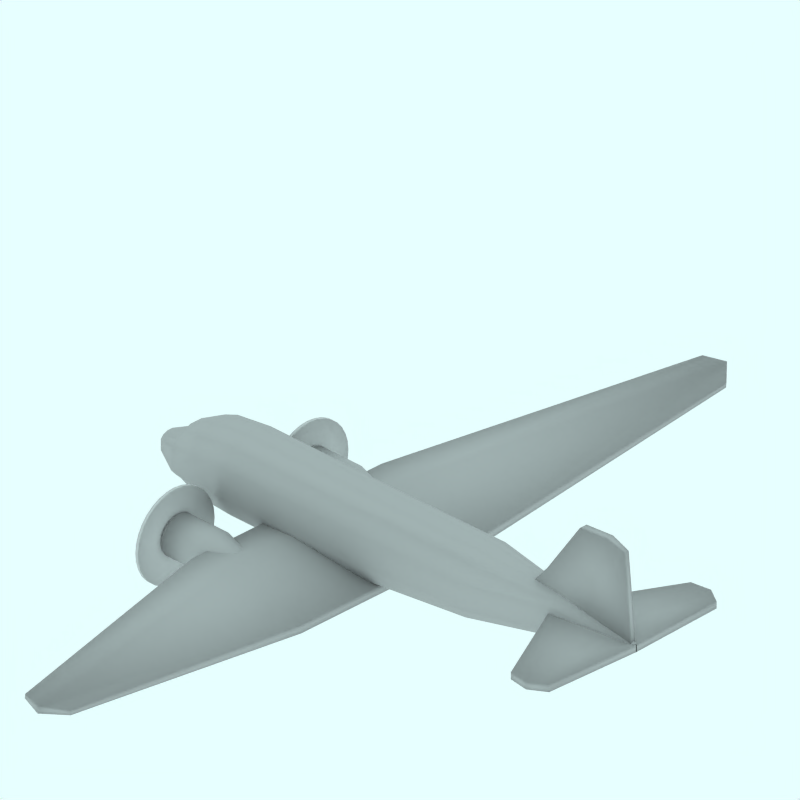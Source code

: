 # Source: Douglas_DC3_DanAir_Early.blend  (saved by Blender 2.49.2; exported with 4.5.12 LTS)
import bpy
from mathutils import Matrix  # noqa: F401  (used for matrix-valued properties, if any)

bpy.ops.wm.read_factory_settings(use_empty=True)
scene = bpy.context.scene
scene.name = 'Scene'

# ---- collections
col_collection_1 = bpy.data.collections.new('Collection 1'); scene.collection.children.link(col_collection_1)
col_collection_2 = bpy.data.collections.new('Collection 2'); scene.collection.children.link(col_collection_2)
col_collection_2.hide_render = True
col_collection_2.hide_viewport = True
col_collection_3 = bpy.data.collections.new('Collection 3'); scene.collection.children.link(col_collection_3)
col_collection_3.hide_render = True
col_collection_3.hide_viewport = True
col_collection_4 = bpy.data.collections.new('Collection 4'); scene.collection.children.link(col_collection_4)
col_collection_4.hide_render = True
col_collection_4.hide_viewport = True

# ---- materials (node trees are filled in below, after node groups)
mat_texface = bpy.data.materials.new('TexFace')
mat_texface.alpha_threshold = 0.0
mat_texface.diffuse_color = (0.7, 0.7, 0.7, 1.0)
mat_texface.roughness = 0.5
mat_texface.line_color = (0.0, 0.0, 0.0, 1.0)
mat_grigio = bpy.data.materials.new('Grigio')
mat_grigio.alpha_threshold = 0.0
mat_grigio.diffuse_color = (0.7, 0.7, 0.7, 1.0)
mat_grigio.roughness = 0.5
mat_grigio.line_color = (0.0, 0.0, 0.0, 1.0)
mat_transparent = bpy.data.materials.new('Transparent')
mat_transparent.alpha_threshold = 0.0
mat_transparent.preview_render_type = 'FLAT'
mat_transparent.roughness = 0.5

# ---- material node trees

# ---- world
world_world = bpy.data.worlds.new('World'); scene.world = world_world
world_world.color = (0.9059, 1.0, 1.0)
world_world.use_sun_shadow = False
world_world.sun_shadow_jitter_overblur = 0.0
world_world.cycles.sampling_method = 'MANUAL'
world_world.cycles.sample_map_resolution = 256

# ---- cameras
cam_camera_001 = bpy.data.cameras.new('Camera.001')
cam_camera_001.type = 'ORTHO'
cam_camera_001.passepartout_alpha = 0.2
cam_camera_001.clip_end = 100.0
cam_camera_001.lens = 35.0
cam_camera_001.ortho_scale = 12.0
cam_camera_001.display_size = 5.91
cam_camera_001.show_passepartout = False
cam_camera_001.show_safe_areas = True
cam_camera_001.dof.focus_distance = 0.0
cam_camera_001.dof.aperture_fstop = 128.0

# ---- lights
light_lamp = bpy.data.lights.new('Lamp', 'SUN')
light_lamp.transmission_factor = 0.0
light_lamp.angle = 1.571
light_lamp.energy = 0.028
light_lamp.shadow_buffer_clip_start = 0.5
light_lamp.shadow_soft_size = 1.0
light_lamp.shadow_cascade_max_distance = 1000.0
light_lamp.cycles.use_multiple_importance_sampling = False

# ---- meshes
me_cylinder_002 = bpy.data.meshes.new('Cylinder.002')
me_cylinder_002.from_pydata([(-0.5902, 0.1414, -4.88), (-0.5565, 0.05176, -4.88), (-0.5565, -0.05176, -4.88), (-0.5902, -0.1414, -4.88), (-0.6484, -0.1932, -4.88), (-0.842, -0.1932, -4.88), (-0.9002, -0.1414, -4.88), (-0.9339, -0.05176, -4.88), (-0.9339, 0.05176, -4.88), (-0.9002, 0.1414, -4.88), (-0.842, 0.1932, -4.88), (-0.6484, 0.1932, -4.88), (-1.125, 0.03536, 4.992), (-1.112, 0.01294, 4.992), (-1.112, -0.01294, 4.992), (-1.125, -0.03536, 4.992), (-1.148, -0.0483, 4.992), (-1.222, -0.0483, 4.992), (-1.244, -0.03536, 4.992), (-1.257, -0.01294, 4.992), (-1.257, 0.01294, 4.992), (-1.244, 0.03536, 4.992), (-1.222, 0.0483, 4.992), (-1.148, 0.0483, 4.992), (-0.7914, -6.763e-08, -4.992), (-1.189, -1.497e-07, 4.992), (-0.1867, 0.1553, -0.649), (-0.3162, 0.4243, -0.649), (-0.1867, -0.1553, -0.649), (-0.3162, -0.4243, -0.649), (-0.6612, -0.5796, -0.649), (-1.182, -0.5796, -0.649), (-1.509, -0.4243, -0.649), (-1.638, -0.1553, -0.649), (-1.638, 0.1553, -0.649), (-1.509, 0.4243, -0.649), (-1.182, 0.5796, -0.649), (-0.6612, 0.5796, -0.649), (-0.477, 0.1553, 1.813), (-0.5806, 0.4243, 1.813), (-0.477, -0.1553, 1.813), (-0.5806, -0.4243, 1.813), (-0.8149, -0.5796, 1.813), (-1.232, -0.5796, 1.813), (-1.535, -0.4243, 1.813), (-1.638, -0.1553, 1.813), (-1.638, 0.1553, 1.813), (-1.535, 0.4243, 1.813), (-1.232, 0.5796, 1.813), (-0.8149, 0.5796, 1.813), (-0.1867, 0.1553, -3.168), (-0.3162, 0.4243, -3.168), (-0.1867, -0.1553, -3.168), (-0.3162, -0.4243, -3.168), (-0.6612, -0.5796, -3.168), (-1.182, -0.5796, -3.168), (-1.509, -0.4243, -3.168), (-1.638, -0.1553, -3.168), (-1.638, 0.1553, -3.168), (-1.509, 0.4243, -3.168), (-1.182, 0.5796, -3.168), (-0.6612, 0.5796, -3.168), (-0.2466, 0.1553, -3.87), (-0.3616, 0.4243, -3.87), (-0.2466, -0.1553, -3.87), (-0.3616, -0.4243, -3.87), (-0.6755, -0.5796, -3.87), (-1.138, -0.5796, -3.87), (-1.421, -0.4243, -3.87), (-1.536, -0.1553, -3.87), (-1.536, 0.1553, -3.87), (-1.421, 0.4243, -3.87), (-1.138, 0.5796, -3.87), (-0.6755, 0.5796, -3.87), (-0.3586, 0.1168, -4.329), (-0.4424, 0.3191, -4.329), (-0.3586, -0.1168, -4.329), (-0.4424, -0.3191, -4.329), (-0.5576, -0.4359, -4.329), (-1.07, -0.4359, -4.329), (-1.215, -0.3191, -4.329), (-1.299, -0.1168, -4.329), (-1.299, 0.1168, -4.329), (-1.215, 0.3191, -4.329), (-1.07, 0.4359, -4.329), (-0.5576, 0.4359, -4.329), (-0.3902, 0.1125, -4.434), (-0.457, 0.3074, -4.434), (-0.3902, -0.1125, -4.434), (-0.457, -0.3074, -4.434), (-0.5728, -0.4199, -4.434), (-0.9571, -0.4199, -4.434), (-1.073, -0.3074, -4.434), (-1.14, -0.1125, -4.434), (-1.14, 0.1125, -4.434), (-1.073, 0.3074, -4.434), (-0.9571, 0.4199, -4.434), (-0.5728, 0.4199, -4.434), (-0.7551, 0.06885, 3.466), (-0.8228, 0.1881, 3.466), (-0.7551, -0.06885, 3.466), (-0.8228, -0.1881, 3.466), (-0.94, -0.2569, 3.466), (-1.329, -0.2569, 3.466), (-1.447, -0.1881, 3.466), (-1.514, -0.06885, 3.466), (-1.514, 0.06885, 3.466), (-1.447, 0.1881, 3.466), (-1.329, 0.2569, 3.466), (-0.94, 0.2569, 3.466)], [], [(24, 0, 1), (25, 13, 12), (24, 1, 2), (25, 14, 13), (24, 2, 3), (25, 15, 14), (24, 3, 4), (25, 16, 15), (24, 4, 5), (25, 17, 16), (24, 5, 6), (25, 18, 17), (24, 6, 7), (25, 19, 18), (24, 7, 8), (25, 20, 19), (24, 8, 9), (25, 21, 20), (24, 9, 10), (25, 22, 21), (24, 10, 11), (25, 23, 22), (11, 0, 24), (25, 12, 23), (27, 39, 38, 26), (26, 38, 40, 28), (28, 40, 41, 29), (29, 41, 42, 30), (30, 42, 43, 31), (31, 43, 44, 32), (32, 44, 45, 33), (33, 45, 46, 34), (34, 46, 47, 35), (35, 47, 48, 36), (36, 48, 49, 37), (39, 27, 37, 49), (51, 27, 26, 50), (50, 26, 28, 52), (52, 28, 29, 53), (53, 29, 30, 54), (54, 30, 31, 55), (55, 31, 32, 56), (56, 32, 33, 57), (57, 33, 34, 58), (58, 34, 35, 59), (59, 35, 36, 60), (60, 36, 37, 61), (27, 51, 61, 37), (63, 51, 50, 62), (62, 50, 52, 64), (64, 52, 53, 65), (65, 53, 54, 66), (66, 54, 55, 67), (67, 55, 56, 68), (68, 56, 57, 69), (69, 57, 58, 70), (70, 58, 59, 71), (71, 59, 60, 72), (72, 60, 61, 73), (51, 63, 73, 61), (75, 63, 62, 74), (74, 62, 64, 76), (76, 64, 65, 77), (77, 65, 66, 78), (78, 66, 67, 79), (79, 67, 68, 80), (80, 68, 69, 81), (81, 69, 70, 82), (82, 70, 71, 83), (83, 71, 72, 84), (84, 72, 73, 85), (63, 75, 85, 73), (0, 87, 86, 1), (87, 75, 74, 86), (1, 86, 88, 2), (86, 74, 76, 88), (2, 88, 89, 3), (88, 76, 77, 89), (3, 89, 90, 4), (89, 77, 78, 90), (4, 90, 91, 5), (90, 78, 79, 91), (5, 91, 92, 6), (91, 79, 80, 92), (6, 92, 93, 7), (92, 80, 81, 93), (7, 93, 94, 8), (93, 81, 82, 94), (8, 94, 95, 9), (94, 82, 83, 95), (9, 95, 96, 10), (95, 83, 84, 96), (10, 96, 97, 11), (96, 84, 85, 97), (75, 87, 97, 85), (87, 0, 11, 97), (39, 99, 98, 38), (99, 12, 13, 98), (38, 98, 100, 40), (98, 13, 14, 100), (40, 100, 101, 41), (100, 14, 15, 101), (41, 101, 102, 42), (101, 15, 16, 102), (42, 102, 103, 43), (102, 16, 17, 103), (43, 103, 104, 44), (103, 17, 18, 104), (44, 104, 105, 45), (104, 18, 19, 105), (45, 105, 106, 46), (105, 19, 20, 106), (46, 106, 107, 47), (106, 20, 21, 107), (47, 107, 108, 48), (107, 21, 22, 108), (48, 108, 109, 49), (108, 22, 23, 109), (12, 99, 109, 23), (99, 39, 49, 109)])
me_cylinder_002.polygons.foreach_set('use_smooth', [True] * 120)
_uv = me_cylinder_002.uv_layers.new(name='UVTex')
_uv.uv.foreach_set('vector', [0.0, 0.4166, 0.0113, 0.2779, 0.0113, 0.2548, 1.0, 0.6908, 1.0, 0.6376, 1.0, 0.6465, 0.0, 0.4166, 0.0113, 0.2548, 0.0113, 0.2548, 1.0, 0.6908, 1.0, 0.6376, 1.0, 0.6376, 0.0, 0.4166, 0.0113, 0.2548, 0.0113, 0.2779, 1.0, 0.6908, 1.0, 0.6465, 1.0, 0.6376, 0.0, 0.4166, 0.0113, 0.2779, 0.0113, 0.3181, 1.0, 0.6908, 1.0, 0.662, 1.0, 0.6465, 0.0, 0.4166, 0.0113, 0.3181, 0.0113, 0.4514, 1.0, 0.6908, 1.0, 0.7133, 1.0, 0.662, 0.0, 0.4166, 0.0113, 0.4514, 0.0113, 0.4916, 1.0, 0.6908, 1.0, 0.7287, 1.0, 0.7133, 0.0, 0.4166, 0.0113, 0.4916, 0.0113, 0.5148, 1.0, 0.6908, 1.0, 0.7376, 1.0, 0.7287, 0.0, 0.4166, 0.0113, 0.5148, 0.0113, 0.5148, 1.0, 0.6908, 1.0, 0.7376, 1.0, 0.7376, 0.0, 0.4166, 0.0113, 0.5148, 0.0113, 0.4916, 1.0, 0.6908, 1.0, 0.7287, 1.0, 0.7376, 0.0, 0.4166, 0.0113, 0.4916, 0.0113, 0.4514, 1.0, 0.6908, 1.0, 0.7133, 1.0, 0.7287, 0.0, 0.4166, 0.0113, 0.4514, 0.0113, 0.3181, 1.0, 0.6908, 1.0, 0.662, 1.0, 0.7133, 0.0113, 0.3181, 0.0113, 0.2779, 0.0, 0.4166, 1.0, 0.6908, 1.0, 0.6465, 1.0, 0.662, 0.435, 0.08916, 0.6816, 0.2713, 0.6816, 0.2, 0.435, 6.16e-08, 0.435, 6.16e-08, 0.6816, 0.2, 0.6816, 0.2, 0.435, 0.0, 0.435, 0.0, 0.6816, 0.2, 0.6816, 0.2713, 0.435, 0.08916, 0.435, 0.08916, 0.6816, 0.2713, 0.6816, 0.4328, 0.435, 0.3269, 0.435, 0.3269, 0.6816, 0.4328, 0.6816, 0.72, 0.435, 0.6859, 0.435, 0.6859, 0.6816, 0.72, 0.6816, 0.9287, 0.435, 0.9108, 0.435, 0.9108, 0.6816, 0.9287, 0.6816, 1.0, 0.435, 1.0, 0.435, 1.0, 0.6816, 1.0, 0.6816, 1.0, 0.435, 1.0, 0.435, 1.0, 0.6816, 1.0, 0.6816, 0.9287, 0.435, 0.9108, 0.435, 0.9108, 0.6816, 0.9287, 0.6816, 0.72, 0.435, 0.6859, 0.435, 0.6859, 0.6816, 0.72, 0.6816, 0.4328, 0.435, 0.3269, 0.6816, 0.2713, 0.435, 0.08916, 0.435, 0.3269, 0.6816, 0.4328, 0.1827, 0.08916, 0.435, 0.08916, 0.435, 6.16e-08, 0.1827, 2.053e-07, 0.1827, 2.053e-07, 0.435, 6.16e-08, 0.435, 0.0, 0.1827, 1.848e-07, 0.1827, 1.848e-07, 0.435, 0.0, 0.435, 0.08916, 0.1827, 0.08916, 0.1827, 0.08916, 0.435, 0.08916, 0.435, 0.3269, 0.1827, 0.3269, 0.1827, 0.3269, 0.435, 0.3269, 0.435, 0.6859, 0.1827, 0.6859, 0.1827, 0.6859, 0.435, 0.6859, 0.435, 0.9108, 0.1827, 0.9108, 0.1827, 0.9108, 0.435, 0.9108, 0.435, 1.0, 0.1827, 1.0, 0.1827, 1.0, 0.435, 1.0, 0.435, 1.0, 0.1827, 1.0, 0.1827, 1.0, 0.435, 1.0, 0.435, 0.9108, 0.1827, 0.9108, 0.1827, 0.9108, 0.435, 0.9108, 0.435, 0.6859, 0.1827, 0.6859, 0.1827, 0.6859, 0.435, 0.6859, 0.435, 0.3269, 0.1827, 0.3269, 0.435, 0.08916, 0.1827, 0.08916, 0.1827, 0.3269, 0.435, 0.3269, 0.1124, 0.1204, 0.1827, 0.08916, 0.1827, 2.053e-07, 0.1124, 0.04124, 0.1124, 0.04124, 0.1827, 2.053e-07, 0.1827, 1.848e-07, 0.1124, 0.04124, 0.1124, 0.04124, 0.1827, 1.848e-07, 0.1827, 0.08916, 0.1124, 0.1204, 0.1124, 0.1204, 0.1827, 0.08916, 0.1827, 0.3269, 0.1124, 0.3367, 0.1124, 0.3367, 0.1827, 0.3269, 0.1827, 0.6859, 0.1124, 0.6556, 0.1124, 0.6556, 0.1827, 0.6859, 0.1827, 0.9108, 0.1124, 0.8503, 0.1124, 0.8503, 0.1827, 0.9108, 0.1827, 1.0, 0.1124, 0.9295, 0.1124, 0.9295, 0.1827, 1.0, 0.1827, 1.0, 0.1124, 0.9295, 0.1124, 0.9295, 0.1827, 1.0, 0.1827, 0.9108, 0.1124, 0.8503, 0.1124, 0.8503, 0.1827, 0.9108, 0.1827, 0.6859, 0.1124, 0.6556, 0.1124, 0.6556, 0.1827, 0.6859, 0.1827, 0.3269, 0.1124, 0.3367, 0.1827, 0.08916, 0.1124, 0.1204, 0.1124, 0.3367, 0.1827, 0.3269, 0.06639, 0.1762, 0.1124, 0.1204, 0.1124, 0.04124, 0.06639, 0.1184, 0.06639, 0.1184, 0.1124, 0.04124, 0.1124, 0.04124, 0.06639, 0.1184, 0.06639, 0.1184, 0.1124, 0.04124, 0.1124, 0.1204, 0.06639, 0.1762, 0.06639, 0.1762, 0.1124, 0.1204, 0.1124, 0.3367, 0.06639, 0.2555, 0.06639, 0.2555, 0.1124, 0.3367, 0.1124, 0.6556, 0.06639, 0.6085, 0.06639, 0.6085, 0.1124, 0.6556, 0.1124, 0.8503, 0.06639, 0.7086, 0.06639, 0.7086, 0.1124, 0.8503, 0.1124, 0.9295, 0.06639, 0.7664, 0.06639, 0.7664, 0.1124, 0.9295, 0.1124, 0.9295, 0.06639, 0.7664, 0.06639, 0.7664, 0.1124, 0.9295, 0.1124, 0.8503, 0.06639, 0.7086, 0.06639, 0.7086, 0.1124, 0.8503, 0.1124, 0.6556, 0.06639, 0.6085, 0.06639, 0.6085, 0.1124, 0.6556, 0.1124, 0.3367, 0.06639, 0.2555, 0.1124, 0.1204, 0.06639, 0.1762, 0.06639, 0.2555, 0.1124, 0.3367, 0.0113, 0.2779, 0.05592, 0.1862, 0.05592, 0.1402, 0.0113, 0.2548, 0.05592, 0.1862, 0.06639, 0.1762, 0.06639, 0.1184, 0.05592, 0.1402, 0.0113, 0.2548, 0.05592, 0.1402, 0.05592, 0.1402, 0.0113, 0.2548, 0.05592, 0.1402, 0.06639, 0.1184, 0.06639, 0.1184, 0.05592, 0.1402, 0.0113, 0.2548, 0.05592, 0.1402, 0.05592, 0.1862, 0.0113, 0.2779, 0.05592, 0.1402, 0.06639, 0.1184, 0.06639, 0.1762, 0.05592, 0.1862, 0.0113, 0.2779, 0.05592, 0.1862, 0.05592, 0.266, 0.0113, 0.3181, 0.05592, 0.1862, 0.06639, 0.1762, 0.06639, 0.2555, 0.05592, 0.266, 0.0113, 0.3181, 0.05592, 0.266, 0.05592, 0.5308, 0.0113, 0.4514, 0.05592, 0.266, 0.06639, 0.2555, 0.06639, 0.6085, 0.05592, 0.5308, 0.0113, 0.4514, 0.05592, 0.5308, 0.05592, 0.6105, 0.0113, 0.4916, 0.05592, 0.5308, 0.06639, 0.6085, 0.06639, 0.7086, 0.05592, 0.6105, 0.0113, 0.4916, 0.05592, 0.6105, 0.05592, 0.6566, 0.0113, 0.5148, 0.05592, 0.6105, 0.06639, 0.7086, 0.06639, 0.7664, 0.05592, 0.6566, 0.0113, 0.5148, 0.05592, 0.6566, 0.05592, 0.6566, 0.0113, 0.5148, 0.05592, 0.6566, 0.06639, 0.7664, 0.06639, 0.7664, 0.05592, 0.6566, 0.0113, 0.5148, 0.05592, 0.6566, 0.05592, 0.6105, 0.0113, 0.4916, 0.05592, 0.6566, 0.06639, 0.7664, 0.06639, 0.7086, 0.05592, 0.6105, 0.0113, 0.4916, 0.05592, 0.6105, 0.05592, 0.5308, 0.0113, 0.4514, 0.05592, 0.6105, 0.06639, 0.7086, 0.06639, 0.6085, 0.05592, 0.5308, 0.0113, 0.4514, 0.05592, 0.5308, 0.05592, 0.266, 0.0113, 0.3181, 0.05592, 0.5308, 0.06639, 0.6085, 0.06639, 0.2555, 0.05592, 0.266, 0.06639, 0.1762, 0.05592, 0.1862, 0.05592, 0.266, 0.06639, 0.2555, 0.05592, 0.1862, 0.0113, 0.2779, 0.0113, 0.3181, 0.05592, 0.266, 0.6816, 0.2713, 0.8472, 0.4382, 0.8472, 0.3916, 0.6816, 0.2, 0.8472, 0.4382, 1.0, 0.6465, 1.0, 0.6376, 0.8472, 0.3916, 0.6816, 0.2, 0.8472, 0.3916, 0.8472, 0.3916, 0.6816, 0.2, 0.8472, 0.3916, 1.0, 0.6376, 1.0, 0.6376, 0.8472, 0.3916, 0.6816, 0.2, 0.8472, 0.3916, 0.8472, 0.4382, 0.6816, 0.2713, 0.8472, 0.3916, 1.0, 0.6376, 1.0, 0.6465, 0.8472, 0.4382, 0.6816, 0.2713, 0.8472, 0.4382, 0.8472, 0.519, 0.6816, 0.4328, 0.8472, 0.4382, 1.0, 0.6465, 1.0, 0.662, 0.8472, 0.519, 0.6816, 0.4328, 0.8472, 0.519, 0.8472, 0.7873, 0.6816, 0.72, 0.8472, 0.519, 1.0, 0.662, 1.0, 0.7133, 0.8472, 0.7873, 0.6816, 0.72, 0.8472, 0.7873, 0.8472, 0.8681, 0.6816, 0.9287, 0.8472, 0.7873, 1.0, 0.7133, 1.0, 0.7287, 0.8472, 0.8681, 0.6816, 0.9287, 0.8472, 0.8681, 0.8472, 0.9148, 0.6816, 1.0, 0.8472, 0.8681, 1.0, 0.7287, 1.0, 0.7376, 0.8472, 0.9148, 0.6816, 1.0, 0.8472, 0.9148, 0.8472, 0.9148, 0.6816, 1.0, 0.8472, 0.9148, 1.0, 0.7376, 1.0, 0.7376, 0.8472, 0.9148, 0.6816, 1.0, 0.8472, 0.9148, 0.8472, 0.8681, 0.6816, 0.9287, 0.8472, 0.9148, 1.0, 0.7376, 1.0, 0.7287, 0.8472, 0.8681, 0.6816, 0.9287, 0.8472, 0.8681, 0.8472, 0.7873, 0.6816, 0.72, 0.8472, 0.8681, 1.0, 0.7287, 1.0, 0.7133, 0.8472, 0.7873, 0.6816, 0.72, 0.8472, 0.7873, 0.8472, 0.519, 0.6816, 0.4328, 0.8472, 0.7873, 1.0, 0.7133, 1.0, 0.662, 0.8472, 0.519, 1.0, 0.6465, 0.8472, 0.4382, 0.8472, 0.519, 1.0, 0.662, 0.8472, 0.4382, 0.6816, 0.2713, 0.6816, 0.4328, 0.8472, 0.519])
me_cylinder_002.materials.append(mat_texface)
me_cylinder_002.use_remesh_preserve_volume = False
me_cylinder_002.use_remesh_preserve_attributes = False
me_cylinder_002.use_mirror_vertex_groups = False
me_cylinder_002.update()
me_cylinder_001 = bpy.data.meshes.new('Cylinder.001')
me_cylinder_001.from_pydata([(-0.07387, 1.671, -3.289), (-0.0285, 1.616, -3.289), (0.005212, 1.552, -3.289), (0.02597, 1.484, -3.289), (0.03298, 1.413, -3.289), (0.02597, 1.342, -3.289), (0.005212, 1.273, -3.289), (-0.0285, 1.21, -3.289), (-0.07387, 1.155, -3.289), (-0.1291, 1.11, -3.289), (-0.1922, 1.076, -3.289), (-0.2606, 1.055, -3.289), (-0.3318, 1.048, -3.289), (-0.403, 1.055, -3.289), (-0.4714, 1.076, -3.289), (-0.5345, 1.11, -3.289), (-0.5898, 1.155, -3.289), (-0.6351, 1.21, -3.289), (-0.6689, 1.273, -3.289), (-0.6896, 1.342, -3.289), (-0.6966, 1.413, -3.289), (-0.6896, 1.484, -3.289), (-0.6688, 1.552, -3.289), (-0.6351, 1.616, -3.289), (-0.5898, 1.671, -3.289), (-0.5345, 1.716, -3.289), (-0.4714, 1.75, -3.289), (-0.403, 1.771, -3.289), (-0.3318, 1.778, -3.289), (-0.2606, 1.771, -3.289), (-0.1922, 1.75, -3.289), (-0.1291, 1.716, -3.289), (-0.2802, 1.464, -1.36), (-0.2712, 1.453, -1.36), (-0.2644, 1.441, -1.36), (-0.2603, 1.427, -1.36), (-0.2589, 1.413, -1.36), (-0.2603, 1.399, -1.36), (-0.2644, 1.385, -1.36), (-0.2712, 1.372, -1.36), (-0.2802, 1.361, -1.36), (-0.2913, 1.352, -1.36), (-0.3039, 1.345, -1.36), (-0.3176, 1.341, -1.36), (-0.3318, 1.34, -1.36), (-0.3461, 1.341, -1.36), (-0.3597, 1.345, -1.36), (-0.3724, 1.352, -1.36), (-0.3834, 1.361, -1.36), (-0.3925, 1.372, -1.36), (-0.3992, 1.385, -1.36), (-0.4034, 1.399, -1.36), (-0.4048, 1.413, -1.36), (-0.4034, 1.427, -1.36), (-0.3992, 1.441, -1.36), (-0.3925, 1.453, -1.36), (-0.3834, 1.464, -1.36), (-0.3724, 1.474, -1.36), (-0.3597, 1.48, -1.36), (-0.3461, 1.484, -1.36), (-0.3318, 1.486, -1.36), (-0.3176, 1.484, -1.36), (-0.3039, 1.48, -1.36), (-0.2913, 1.474, -1.36), (-0.3318, 1.413, -3.289), (-0.3318, 1.413, -1.36), (-0.0285, 1.616, -2.488), (-0.07387, 1.671, -2.488), (0.005213, 1.552, -2.488), (0.02597, 1.484, -2.488), (0.03298, 1.413, -2.488), (0.02597, 1.342, -2.488), (0.005212, 1.273, -2.488), (-0.0285, 1.21, -2.488), (-0.07387, 1.155, -2.488), (-0.1291, 1.11, -2.488), (-0.1922, 1.076, -2.488), (-0.2606, 1.055, -2.488), (-0.3318, 1.048, -2.488), (-0.403, 1.055, -2.488), (-0.4714, 1.076, -2.488), (-0.5345, 1.11, -2.488), (-0.5898, 1.155, -2.488), (-0.6351, 1.21, -2.488), (-0.6688, 1.273, -2.488), (-0.6896, 1.342, -2.488), (-0.6966, 1.413, -2.488), (-0.6896, 1.484, -2.488), (-0.6689, 1.552, -2.488), (-0.6351, 1.616, -2.488), (-0.5898, 1.671, -2.488), (-0.5345, 1.716, -2.488), (-0.4714, 1.75, -2.488), (-0.403, 1.771, -2.488), (-0.3318, 1.778, -2.488), (-0.2607, 1.771, -2.488), (-0.1922, 1.75, -2.488), (-0.1291, 1.716, -2.488)], [], [(64, 0, 1), (65, 33, 32), (64, 1, 2), (65, 34, 33), (64, 2, 3), (65, 35, 34), (64, 3, 4), (65, 36, 35), (64, 4, 5), (65, 37, 36), (64, 5, 6), (65, 38, 37), (64, 6, 7), (65, 39, 38), (64, 7, 8), (65, 40, 39), (64, 8, 9), (65, 41, 40), (64, 9, 10), (65, 42, 41), (64, 10, 11), (65, 43, 42), (64, 11, 12), (65, 44, 43), (64, 12, 13), (65, 45, 44), (64, 13, 14), (65, 46, 45), (64, 14, 15), (65, 47, 46), (64, 15, 16), (65, 48, 47), (64, 16, 17), (65, 49, 48), (64, 17, 18), (65, 50, 49), (64, 18, 19), (65, 51, 50), (64, 19, 20), (65, 52, 51), (64, 20, 21), (65, 53, 52), (64, 21, 22), (65, 54, 53), (64, 22, 23), (65, 55, 54), (64, 23, 24), (65, 56, 55), (64, 24, 25), (65, 57, 56), (64, 25, 26), (65, 58, 57), (64, 26, 27), (65, 59, 58), (64, 27, 28), (65, 60, 59), (64, 28, 29), (65, 61, 60), (64, 29, 30), (65, 62, 61), (64, 30, 31), (65, 63, 62), (31, 0, 64), (65, 32, 63), (0, 67, 66, 1), (67, 32, 33, 66), (1, 66, 68, 2), (66, 33, 34, 68), (2, 68, 69, 3), (68, 34, 35, 69), (3, 69, 70, 4), (69, 35, 36, 70), (4, 70, 71, 5), (70, 36, 37, 71), (5, 71, 72, 6), (71, 37, 38, 72), (6, 72, 73, 7), (72, 38, 39, 73), (7, 73, 74, 8), (73, 39, 40, 74), (8, 74, 75, 9), (74, 40, 41, 75), (9, 75, 76, 10), (75, 41, 42, 76), (10, 76, 77, 11), (76, 42, 43, 77), (11, 77, 78, 12), (77, 43, 44, 78), (12, 78, 79, 13), (78, 44, 45, 79), (13, 79, 80, 14), (79, 45, 46, 80), (14, 80, 81, 15), (80, 46, 47, 81), (15, 81, 82, 16), (81, 47, 48, 82), (16, 82, 83, 17), (82, 48, 49, 83), (17, 83, 84, 18), (83, 49, 50, 84), (18, 84, 85, 19), (84, 50, 51, 85), (19, 85, 86, 20), (85, 51, 52, 86), (20, 86, 87, 21), (86, 52, 53, 87), (21, 87, 88, 22), (87, 53, 54, 88), (22, 88, 89, 23), (88, 54, 55, 89), (23, 89, 90, 24), (89, 55, 56, 90), (24, 90, 91, 25), (90, 56, 57, 91), (25, 91, 92, 26), (91, 57, 58, 92), (26, 92, 93, 27), (92, 58, 59, 93), (27, 93, 94, 28), (93, 59, 60, 94), (28, 94, 95, 29), (94, 60, 61, 95), (29, 95, 96, 30), (95, 61, 62, 96), (30, 96, 97, 31), (96, 62, 63, 97), (32, 67, 97, 63), (67, 0, 31, 97)])
me_cylinder_001.polygons.foreach_set('use_smooth', [True] * 128)
me_cylinder_001.materials.append(mat_grigio)
me_cylinder_001.use_remesh_preserve_volume = False
me_cylinder_001.use_remesh_preserve_attributes = False
me_cylinder_001.use_mirror_vertex_groups = False
me_cylinder_001.update()
me_cube_005 = bpy.data.meshes.new('Cube.005')
me_cube_005.from_pydata([(-0.03599, 6.952, 0.7947), (-0.7759, 7.181, 0.8802), (-0.02823, 6.952, 0.8745), (-0.7682, 7.181, 0.9601), (-0.08066, 0.0, 0.1787), (-2.42, 2.384e-07, 0.3629), (-0.06513, -4.768e-07, 0.3385), (-2.404, 2.384e-07, 0.5227), (-0.3812, 7.304, 0.8277), (-0.3678, 7.304, 0.9659), (-1.753, 2.384e-07, 0.3104), (-1.726, 0.0, 0.5868), (-0.08066, 2.014, 0.1787), (-2.42, 2.014, 0.3629), (-0.06513, 2.014, 0.3385), (-2.404, 2.014, 0.5227), (-1.753, 2.014, 0.3104), (-1.726, 2.014, 0.5868)], [], [(0, 8, 9, 2), (8, 1, 3, 9), (4, 12, 14, 6), (12, 0, 2, 14), (7, 15, 13, 5), (15, 3, 1, 13), (10, 16, 12, 4), (0, 12, 16, 8), (5, 13, 16, 10), (13, 1, 8, 16), (11, 17, 15, 7), (17, 9, 3, 15), (6, 14, 17, 11), (14, 2, 9, 17)])
me_cube_005.polygons.foreach_set('use_smooth', [True] * 14)
me_cube_005.materials.append(mat_grigio)
me_cube_005.use_remesh_preserve_volume = False
me_cube_005.use_remesh_preserve_attributes = False
me_cube_005.use_mirror_vertex_groups = False
me_cube_005.update()
me_cube_008 = bpy.data.meshes.new('Cube.008')
me_cube_008.from_pydata([(4.955, 0.04572, 1.12), (2.551, 0.06996, 1.12), (4.805, 0.04572, 2.761), (3.887, 0.06996, 2.832), (4.955, -2.98e-08, 1.12), (2.551, 2.682e-07, 1.12), (4.805, -5.662e-07, 2.761), (3.887, 1.788e-07, 2.832), (4.891, 0.04572, 1.854), (3.192, 0.06996, 1.854), (4.891, -3.57e-07, 1.854), (3.192, 2.137e-07, 1.854), (4.02, 0.06996, 1.12), (4.449, 0.06996, 2.874), (4.02, 1.267e-07, 1.12), (4.449, -1.751e-07, 2.874), (4.169, 0.06996, 1.854)], [], [(0, 8, 10, 4), (8, 2, 6, 10), (3, 9, 11, 7), (9, 1, 5, 11), (12, 0, 4, 14), (14, 5, 1, 12), (7, 15, 13, 3), (15, 6, 2, 13), (8, 16, 13, 2), (16, 9, 3, 13), (0, 12, 16, 8), (12, 1, 9, 16)])
me_cube_008.polygons.foreach_set('use_smooth', [True] * 12)
_uv = me_cube_008.uv_layers.new(name='UVTex')
_uv.uv.foreach_set('vector', [1.0, 0.0, 0.9732, 0.4186, 0.9732, 0.4186, 1.0, 0.0, 0.9732, 0.4186, 0.9374, 0.9355, 0.9374, 0.9355, 0.9732, 0.4186, 0.5557, 0.9758, 0.2666, 0.4186, 0.2666, 0.4186, 0.5557, 0.9758, 0.2666, 0.4186, 0.0, 1.36e-07, 0.0, 1.36e-07, 0.2666, 0.4186, 0.6108, 6.798e-08, 1.0, 0.0, 1.0, 0.0, 0.6108, 0.0, 0.6108, 0.0, 0.0, 1.36e-07, 0.0, 1.36e-07, 0.6108, 6.798e-08, 0.5557, 0.9758, 0.7895, 1.0, 0.7895, 1.0, 0.5557, 0.9758, 0.7895, 1.0, 0.9374, 0.9355, 0.9374, 0.9355, 0.7895, 1.0, 0.9732, 0.4186, 0.6732, 0.4186, 0.7895, 1.0, 0.9374, 0.9355, 0.6732, 0.4186, 0.2666, 0.4186, 0.5557, 0.9758, 0.7895, 1.0, 1.0, 0.0, 0.6108, 6.798e-08, 0.6732, 0.4186, 0.9732, 0.4186, 0.6108, 6.798e-08, 0.0, 1.36e-07, 0.2666, 0.4186, 0.6732, 0.4186])
me_cube_008.materials.append(mat_texface)
me_cube_008.use_remesh_preserve_volume = False
me_cube_008.use_remesh_preserve_attributes = False
me_cube_008.use_mirror_vertex_groups = False
me_cube_008.update()
me_cube_004 = bpy.data.meshes.new('Cube.004')
me_cube_004.from_pydata([(4.939, 1.776, 1.113), (4.259, 1.907, 1.113), (4.939, 1.776, 1.236), (4.259, 1.907, 1.236), (5.014, 0.005059, 1.113), (3.269, 2.682e-07, 1.113), (5.014, 0.005059, 1.236), (3.269, 1.788e-07, 1.236), (4.635, 1.963, 1.113), (4.635, 1.963, 1.236), (4.466, 8.047e-08, 1.113), (4.466, -2.906e-07, 1.236)], [], [(4, 0, 2, 6), (7, 3, 1, 5), (0, 8, 9, 2), (8, 1, 3, 9), (8, 0, 4, 10), (10, 5, 1, 8), (7, 11, 9, 3), (11, 6, 2, 9)])
me_cube_004.polygons.foreach_set('use_smooth', [True] * 8)
me_cube_004.materials.append(mat_grigio)
me_cube_004.use_remesh_preserve_volume = False
me_cube_004.use_remesh_preserve_attributes = False
me_cube_004.use_mirror_vertex_groups = False
me_cube_004.update()
me_cylinder = bpy.data.meshes.new('Cylinder')
me_cylinder.from_pydata([(0.2749, 1.992, -3.383), (0.3757, 1.869, -3.383), (0.4505, 1.729, -3.383), (0.4966, 1.577, -3.383), (0.5122, 1.419, -3.383), (0.4966, 1.261, -3.383), (0.4505, 1.109, -3.383), (0.3757, 0.9694, -3.383), (0.2749, 0.8466, -3.383), (0.1522, 0.7459, -3.383), (0.01217, 0.671, -3.383), (-0.1398, 0.6249, -3.383), (-0.2978, 0.6094, -3.383), (-0.4558, 0.6249, -3.383), (-0.6078, 0.671, -3.383), (-0.7478, 0.7459, -3.383), (-0.8706, 0.8466, -3.383), (-0.9713, 0.9694, -3.383), (-1.046, 1.109, -3.383), (-1.092, 1.261, -3.383), (-1.108, 1.419, -3.383), (-1.092, 1.577, -3.383), (-1.046, 1.729, -3.383), (-0.9713, 1.869, -3.383), (-0.8706, 1.992, -3.383), (-0.7478, 2.093, -3.383), (-0.6078, 2.168, -3.383), (-0.4558, 2.214, -3.383), (-0.2978, 2.229, -3.383), (-0.1398, 2.214, -3.383), (0.01217, 2.168, -3.383), (0.1522, 2.093, -3.383), (0.2749, 1.992, -3.324), (0.3757, 1.869, -3.324), (0.4505, 1.729, -3.324), (0.4966, 1.577, -3.324), (0.5122, 1.419, -3.324), (0.4966, 1.261, -3.324), (0.4505, 1.109, -3.324), (0.3757, 0.9694, -3.324), (0.2749, 0.8466, -3.324), (0.1522, 0.7459, -3.324), (0.01217, 0.671, -3.324), (-0.1398, 0.6249, -3.324), (-0.2978, 0.6094, -3.324), (-0.4558, 0.6249, -3.324), (-0.6078, 0.671, -3.324), (-0.7478, 0.7459, -3.324), (-0.8706, 0.8466, -3.324), (-0.9713, 0.9694, -3.324), (-1.046, 1.109, -3.324), (-1.092, 1.261, -3.324), (-1.108, 1.419, -3.324), (-1.092, 1.577, -3.324), (-1.046, 1.729, -3.324), (-0.9713, 1.869, -3.324), (-0.8706, 1.992, -3.324), (-0.7478, 2.093, -3.324), (-0.6078, 2.168, -3.324), (-0.4558, 2.214, -3.324), (-0.2978, 2.229, -3.324), (-0.1398, 2.214, -3.324), (0.01216, 2.168, -3.324), (0.1522, 2.093, -3.324), (-0.2978, 1.419, -3.383), (-0.2978, 1.419, -3.324)], [], [(64, 0, 1), (65, 33, 32), (64, 1, 2), (65, 34, 33), (64, 2, 3), (65, 35, 34), (64, 3, 4), (65, 36, 35), (64, 4, 5), (65, 37, 36), (64, 5, 6), (65, 38, 37), (64, 6, 7), (65, 39, 38), (64, 7, 8), (65, 40, 39), (64, 8, 9), (65, 41, 40), (64, 9, 10), (65, 42, 41), (64, 10, 11), (65, 43, 42), (64, 11, 12), (65, 44, 43), (64, 12, 13), (65, 45, 44), (64, 13, 14), (65, 46, 45), (64, 14, 15), (65, 47, 46), (64, 15, 16), (65, 48, 47), (64, 16, 17), (65, 49, 48), (64, 17, 18), (65, 50, 49), (64, 18, 19), (65, 51, 50), (64, 19, 20), (65, 52, 51), (64, 20, 21), (65, 53, 52), (64, 21, 22), (65, 54, 53), (64, 22, 23), (65, 55, 54), (64, 23, 24), (65, 56, 55), (64, 24, 25), (65, 57, 56), (64, 25, 26), (65, 58, 57), (64, 26, 27), (65, 59, 58), (64, 27, 28), (65, 60, 59), (64, 28, 29), (65, 61, 60), (64, 29, 30), (65, 62, 61), (64, 30, 31), (65, 63, 62), (31, 0, 64), (65, 32, 63), (0, 32, 33, 1), (1, 33, 34, 2), (2, 34, 35, 3), (3, 35, 36, 4), (4, 36, 37, 5), (5, 37, 38, 6), (6, 38, 39, 7), (7, 39, 40, 8), (8, 40, 41, 9), (9, 41, 42, 10), (10, 42, 43, 11), (11, 43, 44, 12), (12, 44, 45, 13), (13, 45, 46, 14), (14, 46, 47, 15), (15, 47, 48, 16), (16, 48, 49, 17), (17, 49, 50, 18), (18, 50, 51, 19), (19, 51, 52, 20), (20, 52, 53, 21), (21, 53, 54, 22), (22, 54, 55, 23), (23, 55, 56, 24), (24, 56, 57, 25), (25, 57, 58, 26), (26, 58, 59, 27), (27, 59, 60, 28), (28, 60, 61, 29), (29, 61, 62, 30), (30, 62, 63, 31), (32, 0, 31, 63)])
me_cylinder.polygons.foreach_set('use_smooth', [True] * 96)
me_cylinder.use_remesh_preserve_volume = False
me_cylinder.use_remesh_preserve_attributes = False
me_cylinder.use_mirror_vertex_groups = False
me_cylinder.update()
me_sphere = bpy.data.meshes.new('Sphere')
me_sphere.from_pydata([(-1.333e-06, 1.25e-06, 31.62), (-22.88, 16.62, 14.14), (8.74, 26.9, 14.14), (28.28, 4.856e-07, 14.14), (-8.74, 26.9, -14.14), (22.88, 16.62, -14.14), (-28.28, -7.508e-07, -14.14), (1.432e-06, -1.515e-06, -31.62), (-13.45, 9.772, 26.9), (5.137, 15.81, 26.9), (-8.313, 25.58, 16.63), (-26.9, 5.941e-07, 16.63), (16.63, 1.043e-06, 26.9), (21.76, 15.81, 16.63), (-30.08, 9.772, -1.941e-06), (-18.59, 25.58, -2.13e-06), (4.973e-08, 31.62, -1.581e-06), (18.59, 25.58, -5.047e-07), (30.08, 9.772, 6.886e-07), (-21.76, 15.81, -16.63), (8.313, 25.58, -16.63), (26.9, -8.593e-07, -16.63), (-16.63, -1.308e-06, -26.9), (-5.137, 15.81, -26.9), (13.45, 9.772, -26.9), (-24.33, 17.68, -2.035e-06), (-20.73, 21.1, 7.071), (-21.46, 21.63, -2.082e-06), (-19.66, 23.34, 3.536), (-22.53, 19.39, 3.536), (-22.9, 19.65, -2.059e-06), (-20.02, 23.61, -2.106e-06), (-20.2, 22.22, 5.303), (-19.12, 24.46, 1.768), (-21.63, 20.25, 5.303), (-23.43, 18.53, 1.768), (-20.56, 22.49, 1.768), (-21.1, 21.37, 3.536), (-22.0, 20.51, 1.768), (-22.18, 20.64, -2.071e-06), (-20.74, 22.62, -2.094e-06), (-19.93, 22.78, 4.419), (-19.39, 23.9, 2.652), (-22.08, 19.82, 4.419), (-22.98, 18.96, 2.652), (-21.01, 22.06, 0.8839), (-20.11, 22.92, 2.652), (-21.82, 20.38, 3.536), (-20.38, 22.36, 3.536), (-21.73, 21.07, 0.8839), (-22.26, 19.95, 2.652), (-20.29, 23.05, 0.8839), (-19.57, 24.04, 0.8839), (-19.84, 23.48, 1.768), (-20.83, 21.93, 2.652), (-21.55, 20.94, 2.652), (-21.28, 21.5, 1.768), (-23.16, 19.09, 0.8839), (-22.45, 20.08, 0.8839), (-22.71, 19.52, 1.768), (-21.37, 20.81, 4.419), (-20.65, 21.8, 4.419), (-20.92, 21.24, 5.303), (-6.725, 4.886, 29.26), (-18.17, 13.2, 20.52), (2.569, 7.906, 29.26), (6.939, 21.36, 20.52), (0.2137, 26.24, 15.38), (-15.6, 21.1, 15.38), (-24.89, 8.312, 15.38), (-29.18, 4.886, -7.071), (-26.48, 13.2, 7.071), (-13.66, 26.24, -7.071), (4.37, 29.26, 7.071), (-4.37, 29.26, -7.071), (13.66, 26.24, 7.071), (20.73, 21.1, -7.071), (-25.02, 7.906, -15.38), (-15.25, 21.36, -15.38), (-0.2137, 26.24, -15.38), (15.6, 21.1, -15.38), (-22.45, -1.03e-06, -20.52), (-8.313, -1.412e-06, -29.26), (-6.939, 21.36, -20.52), (-2.569, 7.906, -29.26), (18.17, 13.2, -20.52), (6.725, 4.886, -29.26), (-10.88, 17.68, 21.76), (-4.156, 12.79, 26.9), (-1.588, 20.7, 21.76), (-20.17, 4.886, 21.76), (-28.49, 4.886, 8.313), (-4.156, 28.6, 8.313), (-13.45, 25.58, 8.313), (-9.294, 28.6, -1.855e-06), (-25.92, 12.79, -8.313), (-20.17, 20.7, -8.313), (4.156, 28.6, -8.313), (9.294, 28.6, -1.043e-06), (13.45, 25.58, -8.313), (-13.45, 15.81, -21.76), (-19.19, 7.906, -21.76), (-10.88, 7.906, -26.9), (10.88, 17.68, -21.76), (1.588, 20.7, -21.76), (4.156, 12.79, -26.9), (-19.08, 24.81, 0.4419)], [], [(9, 13, 12), (3, 12, 13), (18, 3, 13), (13, 17, 18), (21, 18, 5), (30, 25, 19), (26, 32, 10), (25, 35, 1), (34, 26, 1), (31, 40, 19), (40, 27, 19), (27, 39, 19), (39, 30, 19), (32, 41, 10), (41, 28, 10), (28, 42, 10), (42, 33, 10), (51, 36, 45), (45, 40, 51), (31, 51, 40), (40, 45, 27), (51, 31, 52), (52, 53, 51), (36, 51, 53), (53, 52, 33), (42, 28, 46), (46, 53, 42), (33, 42, 53), (53, 46, 36), (54, 36, 46), (46, 48, 54), (37, 54, 48), (48, 46, 28), (54, 37, 55), (55, 56, 54), (36, 54, 56), (56, 55, 38), (49, 27, 45), (45, 56, 49), (38, 49, 56), (56, 45, 36), (50, 38, 55), (55, 47, 50), (29, 50, 47), (47, 55, 37), (30, 57, 25), (57, 35, 25), (57, 30, 58), (58, 59, 57), (35, 57, 59), (59, 58, 38), (50, 29, 44), (44, 59, 50), (38, 50, 59), (59, 44, 35), (49, 38, 58), (58, 39, 49), (27, 49, 39), (39, 58, 30), (60, 34, 43), (43, 47, 60), (37, 60, 47), (47, 43, 29), (60, 37, 61), (61, 62, 60), (34, 60, 62), (62, 61, 32), (34, 62, 26), (62, 32, 26), (41, 32, 61), (61, 48, 41), (28, 41, 48), (48, 61, 37), (35, 44, 1), (44, 29, 1), (29, 43, 1), (43, 34, 1), (68, 10, 87), (87, 64, 68), (1, 68, 64), (64, 87, 8), (88, 8, 87), (87, 89, 88), (9, 88, 89), (89, 87, 10), (67, 2, 66), (66, 89, 67), (10, 67, 89), (89, 66, 9), (88, 9, 65), (65, 63, 88), (8, 88, 63), (65, 0, 63), (90, 11, 69), (69, 64, 90), (8, 90, 64), (64, 69, 1), (9, 66, 13), (66, 2, 13), (0, 65, 12), (65, 9, 12), (91, 14, 71), (71, 69, 91), (11, 91, 69), (69, 71, 1), (92, 16, 73), (73, 67, 92), (10, 92, 67), (67, 73, 2), (92, 10, 93), (93, 94, 92), (16, 92, 94), (94, 93, 15), (72, 4, 74), (74, 94, 72), (15, 72, 94), (94, 74, 16), (17, 76, 18), (76, 5, 18), (2, 75, 13), (75, 17, 13), (77, 19, 95), (95, 70, 77), (6, 77, 70), (70, 95, 14), (78, 4, 72), (72, 96, 78), (19, 78, 96), (96, 72, 15), (79, 20, 97), (97, 74, 79), (4, 79, 74), (74, 97, 16), (98, 16, 97), (97, 99, 98), (17, 98, 99), (99, 97, 20), (80, 5, 76), (76, 99, 80), (20, 80, 99), (99, 76, 17), (98, 17, 75), (75, 73, 98), (16, 98, 73), (73, 75, 2), (100, 23, 83), (83, 78, 100), (19, 100, 78), (78, 83, 4), (100, 19, 101), (101, 102, 100), (23, 100, 102), (102, 101, 22), (82, 7, 84), (84, 102, 82), (22, 82, 102), (102, 84, 23), (81, 22, 101), (101, 77, 81), (6, 81, 77), (77, 101, 19), (103, 24, 85), (85, 80, 103), (20, 103, 80), (80, 85, 5), (103, 20, 104), (104, 105, 103), (24, 103, 105), (105, 104, 23), (84, 7, 86), (86, 105, 84), (23, 84, 105), (105, 86, 24), (83, 23, 104), (104, 79, 83), (4, 83, 79), (79, 104, 20), (5, 85, 21), (85, 24, 21), (14, 95, 25), (95, 19, 25), (1, 71, 25), (71, 14, 25), (10, 68, 26), (68, 1, 26), (19, 96, 31), (96, 15, 31), (15, 93, 33), (93, 10, 33), (52, 106, 33), (106, 15, 33), (15, 106, 31), (106, 52, 31)])
me_sphere.use_remesh_preserve_volume = False
me_sphere.use_remesh_preserve_attributes = False
me_sphere.use_mirror_vertex_groups = False
me_sphere.update()
me_plane = bpy.data.meshes.new('Plane')
me_plane.from_pydata([(4.25, 4.06, 0.0001214), (4.25, -4.25, 0.0001214), (-4.06, -4.25, 0.0001214), (-4.06, 4.06, 0.0001214)], [], [(0, 3, 2, 1)])
me_plane.materials.append(mat_transparent)
me_plane.use_remesh_preserve_volume = False
me_plane.use_remesh_preserve_attributes = False
me_plane.use_mirror_vertex_groups = False
me_plane.update()

# ---- objects
ob_cylinder_002 = bpy.data.objects.new('Cylinder.002', me_cylinder_002)
ob_cylinder_001 = bpy.data.objects.new('Cylinder.001', me_cylinder_001)
ob_cube = bpy.data.objects.new('Cube', me_cube_005)
ob_cube_005 = bpy.data.objects.new('Cube.005', me_cube_008)
ob_cube_004 = bpy.data.objects.new('Cube.004', me_cube_004)
ob_cylinder = bpy.data.objects.new('Cylinder', me_cylinder)
ob_camera = bpy.data.objects.new('Camera', cam_camera_001)
ob_sphere = bpy.data.objects.new('Sphere', me_sphere)
ob_lamp_001 = bpy.data.objects.new('Lamp.001', light_lamp)
ob_plane = bpy.data.objects.new('Plane', me_plane)

# ---- transforms, parenting, visibility, modifiers, constraints
ob_cylinder_002.location = (0.0, 0.0, 0.0)
ob_cylinder_002.rotation_euler = (-0.0, 1.571, 0.0)
ob_cylinder_002.lock_rotations_4d = False
ob_cylinder_002.empty_display_type = 'ARROWS'
ob_cylinder_002.lineart.crease_threshold = 0.0
ob_cylinder_001.location = (0.0, 0.0, 0.0)
ob_cylinder_001.rotation_euler = (-0.0, 1.571, 0.0)
ob_cylinder_001.lock_rotations_4d = False
ob_cylinder_001.empty_display_type = 'ARROWS'
ob_cylinder_001.lineart.crease_threshold = 0.0
_m = ob_cylinder_001.modifiers.new('Mirror', 'MIRROR')
_m.use_axis = (False, True, False)
ob_cube.location = (0.0, 0.0, 0.0)
ob_cube.lock_rotations_4d = False
ob_cube.empty_display_type = 'ARROWS'
ob_cube.lineart.crease_threshold = 0.0
_m = ob_cube.modifiers.new('Mirror', 'MIRROR')
_m.use_axis = (False, True, False)
ob_cube_005.location = (0.0, 0.0, 0.0)
ob_cube_005.lock_rotations_4d = False
ob_cube_005.empty_display_type = 'ARROWS'
ob_cube_005.lineart.crease_threshold = 0.0
_m = ob_cube_005.modifiers.new('Mirror', 'MIRROR')
_m.use_axis = (False, True, False)
ob_cube_004.location = (0.0, 0.0, 0.0)
ob_cube_004.lock_rotations_4d = False
ob_cube_004.empty_display_type = 'ARROWS'
ob_cube_004.lineart.crease_threshold = 0.0
_m = ob_cube_004.modifiers.new('Mirror', 'MIRROR')
_m.use_axis = (False, True, False)
ob_cylinder.location = (0.0, 0.0, 0.0)
ob_cylinder.rotation_euler = (-0.0, 1.571, 0.0)
ob_cylinder.lock_rotations_4d = False
ob_cylinder.empty_display_type = 'ARROWS'
ob_cylinder.lineart.crease_threshold = 0.0
_m = ob_cylinder.modifiers.new('Mirror', 'MIRROR')
_m.use_axis = (False, True, False)
ob_camera.location = (10.0, -10.0, 11.6)
ob_camera.rotation_euler = (1.047, 0.0, 0.7854)
ob_camera.lock_rotations_4d = False
ob_camera.empty_display_type = 'ARROWS'
ob_camera.color = (0.0, 0.0, 0.0, 1.0)
ob_camera.lineart.crease_threshold = 0.0
ob_sphere.location = (-0.02993, 0.1261, 0.07312)
ob_sphere.rotation_euler = (1.571, -0.0, 1.571)
ob_sphere.lock_rotations_4d = False
ob_sphere.empty_display_type = 'ARROWS'
ob_sphere.color = (0.0, 0.0, 0.0, 1.0)
ob_sphere.show_instancer_for_render = False
ob_sphere.instance_type = 'VERTS'
ob_sphere.use_instance_vertices_rotation = True
ob_sphere.lineart.crease_threshold = 0.0
ob_lamp_001.parent = ob_sphere
ob_lamp_001.matrix_parent_inverse = Matrix(((-4.371e-08, 1.0, -2.118e-22, -0.1261), (4.371e-08, 1.911e-15, 1.0, -0.07312), (1.0, 4.371e-08, -4.371e-08, 0.02993), (0.0, 0.0, 0.0, 1.0)))
ob_lamp_001.location = (-0.02993, 0.1261, 0.07312)
ob_lamp_001.rotation_euler = (1.571, -0.0, 1.571)
ob_lamp_001.lock_rotations_4d = False
ob_lamp_001.empty_display_type = 'ARROWS'
ob_lamp_001.color = (0.0, 0.0, 0.0, 1.0)
ob_lamp_001.lineart.crease_threshold = 0.0
ob_plane.location = (0.0, 0.0, 0.0)
ob_plane.lock_rotations_4d = False
ob_plane.empty_display_type = 'ARROWS'
ob_plane.color = (0.0, 0.0, 0.0, 1.0)
ob_plane.lineart.crease_threshold = 0.0

# ---- collection membership
col_collection_1.objects.link(ob_cylinder_002)
col_collection_1.objects.link(ob_cylinder_001)
col_collection_1.objects.link(ob_cube)
col_collection_1.objects.link(ob_cube_005)
col_collection_1.objects.link(ob_cube_004)
col_collection_1.objects.link(ob_cylinder)
col_collection_2.objects.link(ob_camera)
col_collection_3.objects.link(ob_sphere)
col_collection_3.objects.link(ob_lamp_001)
col_collection_4.objects.link(ob_plane)

# ---- scene / render settings (as saved in the file)
scene.camera = ob_camera
scene.frame_start = 1; scene.frame_end = 1; scene.frame_set(3)
scene.render.engine = 'BLENDER_EEVEE_NEXT'
scene.render.image_settings.color_mode = 'RGB'
scene.render.image_settings.compression = 90
scene.render.resolution_x = 128
scene.render.resolution_y = 128
scene.render.pixel_aspect_x = 100.0
scene.render.pixel_aspect_y = 100.0
scene.render.fps = 25
scene.render.dither_intensity = 0.0
scene.render.use_compositing = False
scene.render.use_sequencer = False
scene.render.bake_margin = 2
scene.render.bake_bias = 0.0
scene.render.use_stamp_time = False
scene.render.use_stamp_date = False
scene.render.use_stamp_frame = False
scene.render.use_stamp_camera = False
scene.render.use_stamp_scene = False
scene.render.use_stamp_filename = False
scene.render.use_stamp_render_time = False
scene.render.stamp_font_size = 0
scene.cycles.use_denoising = False
scene.cycles.samples = 10
scene.cycles.sampling_pattern = 'TABULATED_SOBOL'
scene.cycles.light_sampling_threshold = 0.0
scene.cycles.use_adaptive_sampling = False
scene.cycles.use_light_tree = False
scene.cycles.blur_glossy = 0.0
scene.cycles.volume_bounces = 1
scene.cycles.pixel_filter_type = 'GAUSSIAN'
scene.cycles.sample_clamp_indirect = 0.0
scene.view_settings.view_transform = 'Raw'
bpy.context.view_layer.update()
